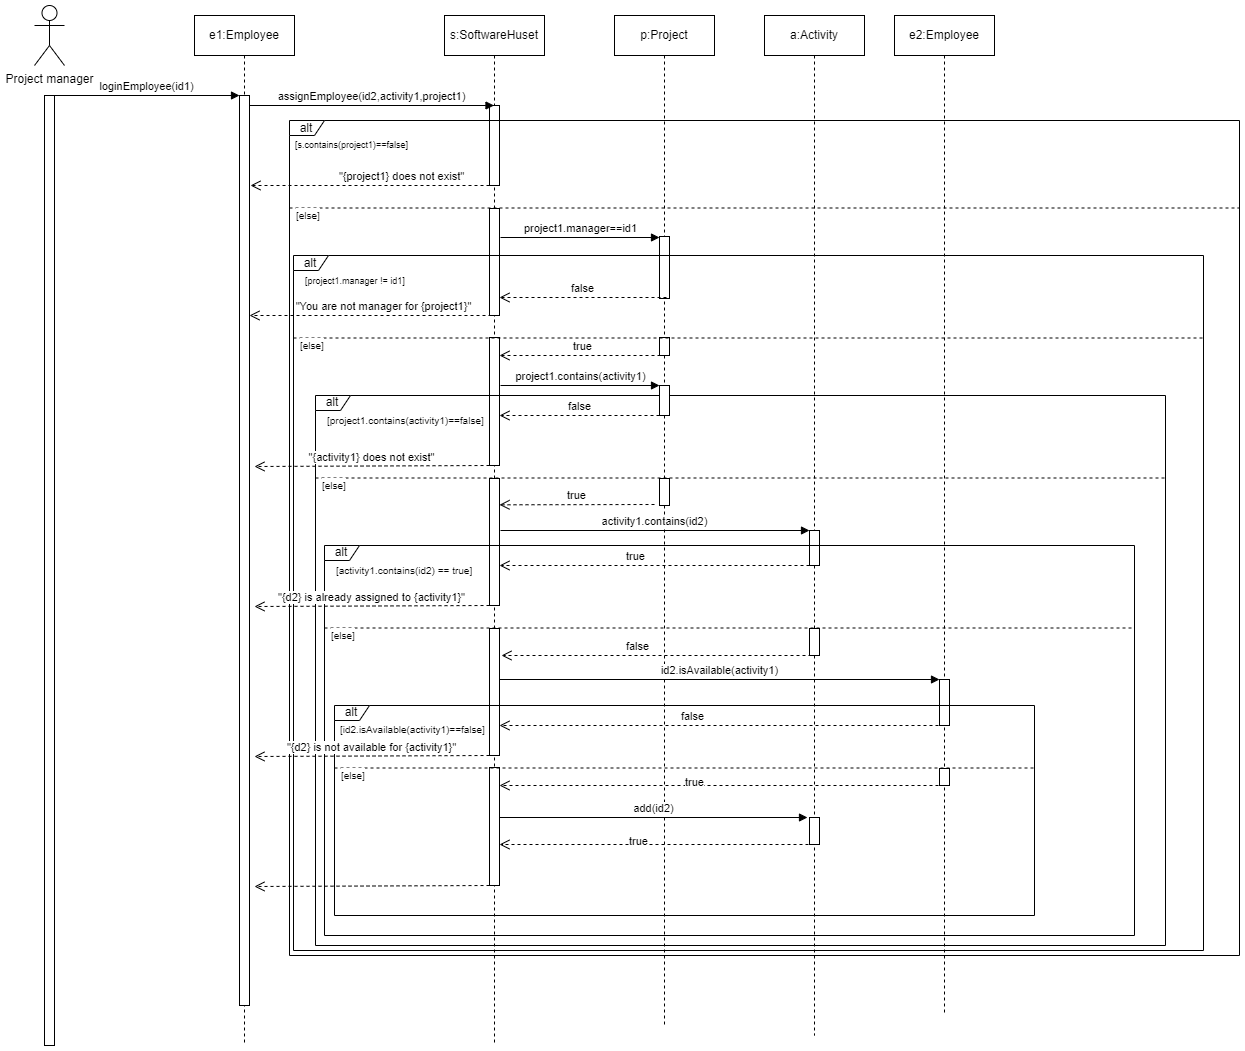

The diagram above was exported from draw.io. Its source (the exported page's mxGraphModel, read from the mxfile embedded in the PNG):
<mxGraphModel dx="2846" dy="1700" grid="1" gridSize="10" guides="1" tooltips="1" connect="1" arrows="1" fold="1" page="1" pageScale="1" pageWidth="827" pageHeight="1169" math="0" shadow="0">
  <root>
    <mxCell id="0" />
    <mxCell id="1" parent="0" />
    <mxCell id="4qO4aJvaroJU82O3elsu-108" value="e2:Employee" style="shape=umlLifeline;perimeter=lifelinePerimeter;whiteSpace=wrap;html=1;container=1;dropTarget=0;collapsible=0;recursiveResize=0;outlineConnect=0;portConstraint=eastwest;newEdgeStyle={&quot;curved&quot;:0,&quot;rounded&quot;:0};" vertex="1" parent="1">
      <mxGeometry x="910" y="40" width="100" height="1000" as="geometry" />
    </mxCell>
    <mxCell id="4qO4aJvaroJU82O3elsu-125" value="" style="html=1;points=[[0,0,0,0,5],[0,1,0,0,-5],[1,0,0,0,5],[1,1,0,0,-5]];perimeter=orthogonalPerimeter;outlineConnect=0;targetShapes=umlLifeline;portConstraint=eastwest;newEdgeStyle={&quot;curved&quot;:0,&quot;rounded&quot;:0};" vertex="1" parent="4qO4aJvaroJU82O3elsu-108">
      <mxGeometry x="45" y="664" width="10" height="46" as="geometry" />
    </mxCell>
    <mxCell id="4qO4aJvaroJU82O3elsu-55" value="a:Activity" style="shape=umlLifeline;perimeter=lifelinePerimeter;whiteSpace=wrap;html=1;container=1;dropTarget=0;collapsible=0;recursiveResize=0;outlineConnect=0;portConstraint=eastwest;newEdgeStyle={&quot;curved&quot;:0,&quot;rounded&quot;:0};" vertex="1" parent="1">
      <mxGeometry x="780" y="40" width="100" height="1020" as="geometry" />
    </mxCell>
    <mxCell id="4qO4aJvaroJU82O3elsu-105" value="" style="html=1;points=[[0,0,0,0,5],[0,1,0,0,-5],[1,0,0,0,5],[1,1,0,0,-5]];perimeter=orthogonalPerimeter;outlineConnect=0;targetShapes=umlLifeline;portConstraint=eastwest;newEdgeStyle={&quot;curved&quot;:0,&quot;rounded&quot;:0};" vertex="1" parent="4qO4aJvaroJU82O3elsu-55">
      <mxGeometry x="45" y="515" width="10" height="35" as="geometry" />
    </mxCell>
    <mxCell id="4qO4aJvaroJU82O3elsu-120" value="" style="html=1;points=[[0,0,0,0,5],[0,1,0,0,-5],[1,0,0,0,5],[1,1,0,0,-5]];perimeter=orthogonalPerimeter;outlineConnect=0;targetShapes=umlLifeline;portConstraint=eastwest;newEdgeStyle={&quot;curved&quot;:0,&quot;rounded&quot;:0};" vertex="1" parent="4qO4aJvaroJU82O3elsu-55">
      <mxGeometry x="45" y="613" width="10" height="27" as="geometry" />
    </mxCell>
    <mxCell id="4qO4aJvaroJU82O3elsu-8" value="s:SoftwareHuset" style="shape=umlLifeline;perimeter=lifelinePerimeter;whiteSpace=wrap;html=1;container=1;dropTarget=0;collapsible=0;recursiveResize=0;outlineConnect=0;portConstraint=eastwest;newEdgeStyle={&quot;curved&quot;:0,&quot;rounded&quot;:0};" vertex="1" parent="1">
      <mxGeometry x="460" y="40" width="100" height="1030" as="geometry" />
    </mxCell>
    <mxCell id="4qO4aJvaroJU82O3elsu-29" value="" style="html=1;points=[[0,0,0,0,5],[0,1,0,0,-5],[1,0,0,0,5],[1,1,0,0,-5]];perimeter=orthogonalPerimeter;outlineConnect=0;targetShapes=umlLifeline;portConstraint=eastwest;newEdgeStyle={&quot;curved&quot;:0,&quot;rounded&quot;:0};" vertex="1" parent="4qO4aJvaroJU82O3elsu-8">
      <mxGeometry x="45" y="90" width="10" height="80" as="geometry" />
    </mxCell>
    <mxCell id="4qO4aJvaroJU82O3elsu-57" value="" style="html=1;points=[[0,0,0,0,5],[0,1,0,0,-5],[1,0,0,0,5],[1,1,0,0,-5]];perimeter=orthogonalPerimeter;outlineConnect=0;targetShapes=umlLifeline;portConstraint=eastwest;newEdgeStyle={&quot;curved&quot;:0,&quot;rounded&quot;:0};" vertex="1" parent="4qO4aJvaroJU82O3elsu-8">
      <mxGeometry x="45" y="193" width="10" height="107" as="geometry" />
    </mxCell>
    <mxCell id="4qO4aJvaroJU82O3elsu-123" value="" style="html=1;points=[[0,0,0,0,5],[0,1,0,0,-5],[1,0,0,0,5],[1,1,0,0,-5]];perimeter=orthogonalPerimeter;outlineConnect=0;targetShapes=umlLifeline;portConstraint=eastwest;newEdgeStyle={&quot;curved&quot;:0,&quot;rounded&quot;:0};" vertex="1" parent="4qO4aJvaroJU82O3elsu-8">
      <mxGeometry x="45" y="613" width="10" height="127" as="geometry" />
    </mxCell>
    <mxCell id="4qO4aJvaroJU82O3elsu-132" value="" style="html=1;points=[[0,0,0,0,5],[0,1,0,0,-5],[1,0,0,0,5],[1,1,0,0,-5]];perimeter=orthogonalPerimeter;outlineConnect=0;targetShapes=umlLifeline;portConstraint=eastwest;newEdgeStyle={&quot;curved&quot;:0,&quot;rounded&quot;:0};" vertex="1" parent="4qO4aJvaroJU82O3elsu-8">
      <mxGeometry x="45" y="752" width="10" height="118" as="geometry" />
    </mxCell>
    <mxCell id="4qO4aJvaroJU82O3elsu-42" value="p:Project" style="shape=umlLifeline;perimeter=lifelinePerimeter;whiteSpace=wrap;html=1;container=1;dropTarget=0;collapsible=0;recursiveResize=0;outlineConnect=0;portConstraint=eastwest;newEdgeStyle={&quot;curved&quot;:0,&quot;rounded&quot;:0};" vertex="1" parent="1">
      <mxGeometry x="630" y="40" width="100" height="1010" as="geometry" />
    </mxCell>
    <mxCell id="4qO4aJvaroJU82O3elsu-75" value="" style="html=1;points=[[0,0,0,0,5],[0,1,0,0,-5],[1,0,0,0,5],[1,1,0,0,-5]];perimeter=orthogonalPerimeter;outlineConnect=0;targetShapes=umlLifeline;portConstraint=eastwest;newEdgeStyle={&quot;curved&quot;:0,&quot;rounded&quot;:0};" vertex="1" parent="4qO4aJvaroJU82O3elsu-42">
      <mxGeometry x="45" y="322" width="10" height="18" as="geometry" />
    </mxCell>
    <mxCell id="4qO4aJvaroJU82O3elsu-67" value="" style="html=1;points=[[0,0,0,0,5],[0,1,0,0,-5],[1,0,0,0,5],[1,1,0,0,-5]];perimeter=orthogonalPerimeter;outlineConnect=0;targetShapes=umlLifeline;portConstraint=eastwest;newEdgeStyle={&quot;curved&quot;:0,&quot;rounded&quot;:0};" vertex="1" parent="4qO4aJvaroJU82O3elsu-42">
      <mxGeometry x="45" y="221" width="10" height="62" as="geometry" />
    </mxCell>
    <mxCell id="4qO4aJvaroJU82O3elsu-81" value="" style="html=1;points=[[0,0,0,0,5],[0,1,0,0,-5],[1,0,0,0,5],[1,1,0,0,-5]];perimeter=orthogonalPerimeter;outlineConnect=0;targetShapes=umlLifeline;portConstraint=eastwest;newEdgeStyle={&quot;curved&quot;:0,&quot;rounded&quot;:0};" vertex="1" parent="4qO4aJvaroJU82O3elsu-42">
      <mxGeometry x="45" y="463" width="10" height="27" as="geometry" />
    </mxCell>
    <mxCell id="4qO4aJvaroJU82O3elsu-1" value="e1:Employee" style="shape=umlLifeline;perimeter=lifelinePerimeter;whiteSpace=wrap;html=1;container=1;dropTarget=0;collapsible=0;recursiveResize=0;outlineConnect=0;portConstraint=eastwest;newEdgeStyle={&quot;curved&quot;:0,&quot;rounded&quot;:0};" vertex="1" parent="1">
      <mxGeometry x="210" y="40" width="100" height="1030" as="geometry" />
    </mxCell>
    <mxCell id="4qO4aJvaroJU82O3elsu-7" value="" style="html=1;points=[[0,0,0,0,5],[0,1,0,0,-5],[1,0,0,0,5],[1,1,0,0,-5]];perimeter=orthogonalPerimeter;outlineConnect=0;targetShapes=umlLifeline;portConstraint=eastwest;newEdgeStyle={&quot;curved&quot;:0,&quot;rounded&quot;:0};" vertex="1" parent="4qO4aJvaroJU82O3elsu-1">
      <mxGeometry x="45" y="80" width="10" height="910" as="geometry" />
    </mxCell>
    <mxCell id="4qO4aJvaroJU82O3elsu-2" value="Project manager" style="shape=umlActor;verticalLabelPosition=bottom;verticalAlign=top;html=1;" vertex="1" parent="1">
      <mxGeometry x="50" y="30" width="30" height="60" as="geometry" />
    </mxCell>
    <mxCell id="4qO4aJvaroJU82O3elsu-5" value="" style="html=1;points=[[0,0,0,0,5],[0,1,0,0,-5],[1,0,0,0,5],[1,1,0,0,-5]];perimeter=orthogonalPerimeter;outlineConnect=0;targetShapes=umlLifeline;portConstraint=eastwest;newEdgeStyle={&quot;curved&quot;:0,&quot;rounded&quot;:0};" vertex="1" parent="1">
      <mxGeometry x="60" y="120" width="10" height="950" as="geometry" />
    </mxCell>
    <mxCell id="4qO4aJvaroJU82O3elsu-6" value="loginEmployee(id1)" style="html=1;verticalAlign=bottom;endArrow=block;curved=0;rounded=0;exitX=1;exitY=0;exitDx=0;exitDy=5;exitPerimeter=0;" edge="1" parent="1">
      <mxGeometry width="80" relative="1" as="geometry">
        <mxPoint x="70" y="120" as="sourcePoint" />
        <mxPoint x="255" y="120" as="targetPoint" />
      </mxGeometry>
    </mxCell>
    <mxCell id="4qO4aJvaroJU82O3elsu-82" value="" style="html=1;points=[[0,0,0,0,5],[0,1,0,0,-5],[1,0,0,0,5],[1,1,0,0,-5]];perimeter=orthogonalPerimeter;outlineConnect=0;targetShapes=umlLifeline;portConstraint=eastwest;newEdgeStyle={&quot;curved&quot;:0,&quot;rounded&quot;:0};" vertex="1" parent="1">
      <mxGeometry x="505" y="503" width="10" height="127" as="geometry" />
    </mxCell>
    <mxCell id="4qO4aJvaroJU82O3elsu-9" value="assignEmployee(id2,activity1,project1)" style="html=1;verticalAlign=bottom;endArrow=block;curved=0;rounded=0;exitX=1;exitY=0;exitDx=0;exitDy=5;exitPerimeter=0;" edge="1" parent="1" target="4qO4aJvaroJU82O3elsu-8">
      <mxGeometry width="80" relative="1" as="geometry">
        <mxPoint x="265" y="130" as="sourcePoint" />
        <mxPoint x="445" y="130" as="targetPoint" />
        <mxPoint as="offset" />
      </mxGeometry>
    </mxCell>
    <mxCell id="4qO4aJvaroJU82O3elsu-69" value="" style="html=1;points=[[0,0,0,0,5],[0,1,0,0,-5],[1,0,0,0,5],[1,1,0,0,-5]];perimeter=orthogonalPerimeter;outlineConnect=0;targetShapes=umlLifeline;portConstraint=eastwest;newEdgeStyle={&quot;curved&quot;:0,&quot;rounded&quot;:0};" vertex="1" parent="1">
      <mxGeometry x="505" y="362" width="10" height="128" as="geometry" />
    </mxCell>
    <mxCell id="4qO4aJvaroJU82O3elsu-39" value="alt" style="shape=umlFrame;whiteSpace=wrap;html=1;pointerEvents=0;recursiveResize=0;container=1;collapsible=0;width=35;height=15;" vertex="1" parent="1">
      <mxGeometry x="305" y="145" width="950" height="835" as="geometry" />
    </mxCell>
    <mxCell id="4qO4aJvaroJU82O3elsu-41" value="&lt;font style=&quot;font-size: 10px;&quot;&gt;[else]&lt;/font&gt;" style="line;strokeWidth=1;dashed=1;labelPosition=center;verticalLabelPosition=bottom;align=left;verticalAlign=top;spacingLeft=5;spacingTop=-9;html=1;whiteSpace=wrap;" vertex="1" parent="4qO4aJvaroJU82O3elsu-39">
      <mxGeometry y="85" width="950" height="5" as="geometry" />
    </mxCell>
    <mxCell id="4qO4aJvaroJU82O3elsu-43" value="&quot;{project1} does not exist&quot;" style="html=1;verticalAlign=bottom;endArrow=open;dashed=1;endSize=8;curved=0;rounded=0;" edge="1" parent="4qO4aJvaroJU82O3elsu-39">
      <mxGeometry x="-0.2643" relative="1" as="geometry">
        <mxPoint x="200" y="65" as="sourcePoint" />
        <mxPoint x="-39" y="65" as="targetPoint" />
        <mxPoint as="offset" />
      </mxGeometry>
    </mxCell>
    <mxCell id="4qO4aJvaroJU82O3elsu-46" value="alt" style="shape=umlFrame;whiteSpace=wrap;html=1;pointerEvents=0;recursiveResize=0;container=1;collapsible=0;width=35;height=15;" vertex="1" parent="4qO4aJvaroJU82O3elsu-39">
      <mxGeometry x="4" y="135" width="910" height="695" as="geometry" />
    </mxCell>
    <mxCell id="4qO4aJvaroJU82O3elsu-47" value="&lt;font style=&quot;font-size: 9px;&quot;&gt;[project1.manager != id1]&lt;/font&gt;" style="text;html=1;" vertex="1" parent="4qO4aJvaroJU82O3elsu-46">
      <mxGeometry width="100" height="20" relative="1" as="geometry">
        <mxPoint x="10" y="11" as="offset" />
      </mxGeometry>
    </mxCell>
    <mxCell id="4qO4aJvaroJU82O3elsu-48" value="&lt;font style=&quot;font-size: 10px;&quot;&gt;[else]&lt;/font&gt;" style="line;strokeWidth=1;dashed=1;labelPosition=center;verticalLabelPosition=bottom;align=left;verticalAlign=top;spacingLeft=5;spacingTop=-9;html=1;whiteSpace=wrap;" vertex="1" parent="4qO4aJvaroJU82O3elsu-46">
      <mxGeometry y="80" width="910" height="5" as="geometry" />
    </mxCell>
    <mxCell id="4qO4aJvaroJU82O3elsu-58" value="&quot;You are not manager for {project1}&quot;" style="html=1;verticalAlign=bottom;endArrow=open;dashed=1;endSize=8;curved=0;rounded=0;" edge="1" parent="4qO4aJvaroJU82O3elsu-46" target="4qO4aJvaroJU82O3elsu-7">
      <mxGeometry x="-0.0837" relative="1" as="geometry">
        <mxPoint x="204" y="60" as="sourcePoint" />
        <mxPoint x="-47" y="60" as="targetPoint" />
        <mxPoint as="offset" />
      </mxGeometry>
    </mxCell>
    <mxCell id="4qO4aJvaroJU82O3elsu-68" value="false" style="html=1;verticalAlign=bottom;endArrow=open;dashed=1;endSize=8;curved=0;rounded=0;" edge="1" parent="4qO4aJvaroJU82O3elsu-46">
      <mxGeometry relative="1" as="geometry">
        <mxPoint x="373" y="42" as="sourcePoint" />
        <mxPoint x="206" y="42" as="targetPoint" />
      </mxGeometry>
    </mxCell>
    <mxCell id="4qO4aJvaroJU82O3elsu-62" value="alt" style="shape=umlFrame;whiteSpace=wrap;html=1;pointerEvents=0;recursiveResize=0;container=1;collapsible=0;width=35;height=15;" vertex="1" parent="4qO4aJvaroJU82O3elsu-46">
      <mxGeometry x="22" y="140" width="850" height="550" as="geometry" />
    </mxCell>
    <mxCell id="4qO4aJvaroJU82O3elsu-63" value="&lt;font size=&quot;1&quot;&gt;[project1.contains(activity1)==false]&lt;/font&gt;" style="text;html=1;" vertex="1" parent="4qO4aJvaroJU82O3elsu-62">
      <mxGeometry width="100" height="20" relative="1" as="geometry">
        <mxPoint x="10" y="11" as="offset" />
      </mxGeometry>
    </mxCell>
    <mxCell id="4qO4aJvaroJU82O3elsu-64" value="&lt;font style=&quot;font-size: 10px;&quot;&gt;[else]&lt;/font&gt;" style="line;strokeWidth=1;dashed=1;labelPosition=center;verticalLabelPosition=bottom;align=left;verticalAlign=top;spacingLeft=5;spacingTop=-9;html=1;whiteSpace=wrap;" vertex="1" parent="4qO4aJvaroJU82O3elsu-62">
      <mxGeometry y="80" width="850" height="5" as="geometry" />
    </mxCell>
    <mxCell id="4qO4aJvaroJU82O3elsu-99" value="&quot;{activity1} does not exist&quot;" style="html=1;verticalAlign=bottom;endArrow=open;dashed=1;endSize=8;curved=0;rounded=0;" edge="1" parent="4qO4aJvaroJU82O3elsu-62">
      <mxGeometry relative="1" as="geometry">
        <mxPoint x="174" y="70" as="sourcePoint" />
        <mxPoint x="-61" y="71" as="targetPoint" />
      </mxGeometry>
    </mxCell>
    <mxCell id="4qO4aJvaroJU82O3elsu-84" value="alt" style="shape=umlFrame;whiteSpace=wrap;html=1;pointerEvents=0;recursiveResize=0;container=1;collapsible=0;width=35;height=15;" vertex="1" parent="4qO4aJvaroJU82O3elsu-62">
      <mxGeometry x="9" y="150" width="810" height="390" as="geometry" />
    </mxCell>
    <mxCell id="4qO4aJvaroJU82O3elsu-85" value="&lt;font size=&quot;1&quot;&gt;[activity1.contains(id2) == true]&lt;/font&gt;" style="text;html=1;" vertex="1" parent="4qO4aJvaroJU82O3elsu-84">
      <mxGeometry width="100" height="20" relative="1" as="geometry">
        <mxPoint x="10" y="11" as="offset" />
      </mxGeometry>
    </mxCell>
    <mxCell id="4qO4aJvaroJU82O3elsu-86" value="&lt;font style=&quot;font-size: 10px;&quot;&gt;[else]&lt;/font&gt;" style="line;strokeWidth=1;dashed=1;labelPosition=center;verticalLabelPosition=bottom;align=left;verticalAlign=top;spacingLeft=5;spacingTop=-9;html=1;whiteSpace=wrap;" vertex="1" parent="4qO4aJvaroJU82O3elsu-84">
      <mxGeometry y="80" width="810" height="5" as="geometry" />
    </mxCell>
    <mxCell id="4qO4aJvaroJU82O3elsu-106" value="true" style="html=1;verticalAlign=bottom;endArrow=open;dashed=1;endSize=8;curved=0;rounded=0;" edge="1" parent="4qO4aJvaroJU82O3elsu-84" target="4qO4aJvaroJU82O3elsu-82">
      <mxGeometry x="0.129" relative="1" as="geometry">
        <mxPoint x="485" y="20" as="sourcePoint" />
        <mxPoint x="330" y="20.309999999999945" as="targetPoint" />
        <mxPoint as="offset" />
      </mxGeometry>
    </mxCell>
    <mxCell id="4qO4aJvaroJU82O3elsu-107" value="&quot;{d2} is already assigned to {activity1}&quot;" style="html=1;verticalAlign=bottom;endArrow=open;dashed=1;endSize=8;curved=0;rounded=0;" edge="1" parent="4qO4aJvaroJU82O3elsu-84">
      <mxGeometry relative="1" as="geometry">
        <mxPoint x="165" y="60" as="sourcePoint" />
        <mxPoint x="-70" y="61" as="targetPoint" />
      </mxGeometry>
    </mxCell>
    <mxCell id="4qO4aJvaroJU82O3elsu-122" value="false" style="html=1;verticalAlign=bottom;endArrow=open;dashed=1;endSize=8;curved=0;rounded=0;" edge="1" parent="4qO4aJvaroJU82O3elsu-84">
      <mxGeometry x="0.129" relative="1" as="geometry">
        <mxPoint x="487" y="110" as="sourcePoint" />
        <mxPoint x="177" y="110" as="targetPoint" />
        <mxPoint as="offset" />
      </mxGeometry>
    </mxCell>
    <mxCell id="4qO4aJvaroJU82O3elsu-117" value="alt" style="shape=umlFrame;whiteSpace=wrap;html=1;pointerEvents=0;recursiveResize=0;container=1;collapsible=0;width=35;height=15;" vertex="1" parent="4qO4aJvaroJU82O3elsu-84">
      <mxGeometry x="10" y="160" width="700" height="210" as="geometry" />
    </mxCell>
    <mxCell id="4qO4aJvaroJU82O3elsu-118" value="&lt;div&gt;&lt;span style=&quot;text-align: center; background-color: rgb(255, 255, 255);&quot;&gt;&lt;font style=&quot;font-size: 10px;&quot;&gt;[id2.isAvailable(activity1)==false]&lt;/font&gt;&lt;/span&gt;&lt;font size=&quot;1&quot;&gt;&lt;br&gt;&lt;/font&gt;&lt;/div&gt;" style="text;html=1;" vertex="1" parent="4qO4aJvaroJU82O3elsu-117">
      <mxGeometry width="100" height="20" relative="1" as="geometry">
        <mxPoint x="4" y="10" as="offset" />
      </mxGeometry>
    </mxCell>
    <mxCell id="4qO4aJvaroJU82O3elsu-119" value="&lt;font style=&quot;font-size: 10px;&quot;&gt;[else]&lt;/font&gt;" style="line;strokeWidth=1;dashed=1;labelPosition=center;verticalLabelPosition=bottom;align=left;verticalAlign=top;spacingLeft=5;spacingTop=-9;html=1;whiteSpace=wrap;" vertex="1" parent="4qO4aJvaroJU82O3elsu-117">
      <mxGeometry y="60" width="700" height="5" as="geometry" />
    </mxCell>
    <mxCell id="4qO4aJvaroJU82O3elsu-128" value="false" style="html=1;verticalAlign=bottom;endArrow=open;dashed=1;endSize=8;curved=0;rounded=0;" edge="1" parent="4qO4aJvaroJU82O3elsu-117" target="4qO4aJvaroJU82O3elsu-123">
      <mxGeometry x="0.129" relative="1" as="geometry">
        <mxPoint x="610" y="20" as="sourcePoint" />
        <mxPoint x="300" y="20" as="targetPoint" />
        <mxPoint as="offset" />
      </mxGeometry>
    </mxCell>
    <mxCell id="4qO4aJvaroJU82O3elsu-129" value="&quot;{d2} is not available for {activity1}&quot;" style="html=1;verticalAlign=bottom;endArrow=open;dashed=1;endSize=8;curved=0;rounded=0;" edge="1" parent="4qO4aJvaroJU82O3elsu-117">
      <mxGeometry relative="1" as="geometry">
        <mxPoint x="155" y="50" as="sourcePoint" />
        <mxPoint x="-80" y="51" as="targetPoint" />
      </mxGeometry>
    </mxCell>
    <mxCell id="4qO4aJvaroJU82O3elsu-133" value="true" style="html=1;verticalAlign=bottom;endArrow=open;dashed=1;endSize=8;curved=0;rounded=0;" edge="1" parent="4qO4aJvaroJU82O3elsu-117" target="4qO4aJvaroJU82O3elsu-132">
      <mxGeometry x="0.1236" y="6" relative="1" as="geometry">
        <mxPoint x="610" y="80" as="sourcePoint" />
        <mxPoint x="300" y="80" as="targetPoint" />
        <mxPoint as="offset" />
      </mxGeometry>
    </mxCell>
    <mxCell id="4qO4aJvaroJU82O3elsu-135" value="" style="html=1;points=[[0,0,0,0,5],[0,1,0,0,-5],[1,0,0,0,5],[1,1,0,0,-5]];perimeter=orthogonalPerimeter;outlineConnect=0;targetShapes=umlLifeline;portConstraint=eastwest;newEdgeStyle={&quot;curved&quot;:0,&quot;rounded&quot;:0};" vertex="1" parent="4qO4aJvaroJU82O3elsu-117">
      <mxGeometry x="475" y="112" width="10" height="27" as="geometry" />
    </mxCell>
    <mxCell id="4qO4aJvaroJU82O3elsu-126" value="id2.isAvailable(activity1)" style="html=1;verticalAlign=bottom;endArrow=block;curved=0;rounded=0;" edge="1" parent="4qO4aJvaroJU82O3elsu-84" source="4qO4aJvaroJU82O3elsu-123">
      <mxGeometry width="80" relative="1" as="geometry">
        <mxPoint x="180" y="134" as="sourcePoint" />
        <mxPoint x="615" y="134" as="targetPoint" />
      </mxGeometry>
    </mxCell>
    <mxCell id="4qO4aJvaroJU82O3elsu-77" value="" style="html=1;points=[[0,0,0,0,5],[0,1,0,0,-5],[1,0,0,0,5],[1,1,0,0,-5]];perimeter=orthogonalPerimeter;outlineConnect=0;targetShapes=umlLifeline;portConstraint=eastwest;newEdgeStyle={&quot;curved&quot;:0,&quot;rounded&quot;:0};" vertex="1" parent="4qO4aJvaroJU82O3elsu-62">
      <mxGeometry x="344" y="-10" width="10" height="30" as="geometry" />
    </mxCell>
    <mxCell id="4qO4aJvaroJU82O3elsu-79" value="false" style="html=1;verticalAlign=bottom;endArrow=open;dashed=1;endSize=8;curved=0;rounded=0;exitX=0;exitY=1;exitDx=0;exitDy=-5;exitPerimeter=0;" edge="1" parent="4qO4aJvaroJU82O3elsu-62">
      <mxGeometry relative="1" as="geometry">
        <mxPoint x="344" y="20" as="sourcePoint" />
        <mxPoint x="184" y="20" as="targetPoint" />
      </mxGeometry>
    </mxCell>
    <mxCell id="4qO4aJvaroJU82O3elsu-76" value="true" style="html=1;verticalAlign=bottom;endArrow=open;dashed=1;endSize=8;curved=0;rounded=0;" edge="1" parent="4qO4aJvaroJU82O3elsu-46">
      <mxGeometry relative="1" as="geometry">
        <mxPoint x="373" y="100" as="sourcePoint" />
        <mxPoint x="206" y="100" as="targetPoint" />
      </mxGeometry>
    </mxCell>
    <mxCell id="4qO4aJvaroJU82O3elsu-78" value="project1.contains(activity1)" style="html=1;verticalAlign=bottom;endArrow=block;curved=0;rounded=0;" edge="1" parent="4qO4aJvaroJU82O3elsu-46">
      <mxGeometry width="80" relative="1" as="geometry">
        <mxPoint x="207" y="130" as="sourcePoint" />
        <mxPoint x="366" y="130" as="targetPoint" />
        <mxPoint as="offset" />
      </mxGeometry>
    </mxCell>
    <mxCell id="4qO4aJvaroJU82O3elsu-54" value="&lt;font style=&quot;font-size: 9px;&quot;&gt;[s.contains(project1)==false]&lt;/font&gt;" style="text;html=1;" vertex="1" parent="4qO4aJvaroJU82O3elsu-39">
      <mxGeometry x="4" y="10" width="100" height="20" as="geometry" />
    </mxCell>
    <mxCell id="4qO4aJvaroJU82O3elsu-66" value="project1.manager==id1" style="html=1;verticalAlign=bottom;endArrow=block;curved=0;rounded=0;" edge="1" parent="4qO4aJvaroJU82O3elsu-39">
      <mxGeometry width="80" relative="1" as="geometry">
        <mxPoint x="211" y="117" as="sourcePoint" />
        <mxPoint x="370" y="117" as="targetPoint" />
      </mxGeometry>
    </mxCell>
    <mxCell id="4qO4aJvaroJU82O3elsu-83" value="true" style="html=1;verticalAlign=bottom;endArrow=open;dashed=1;endSize=8;curved=0;rounded=0;" edge="1" parent="1">
      <mxGeometry relative="1" as="geometry">
        <mxPoint x="670" y="529" as="sourcePoint" />
        <mxPoint x="515" y="529.31" as="targetPoint" />
      </mxGeometry>
    </mxCell>
    <mxCell id="4qO4aJvaroJU82O3elsu-104" value="activity1.contains(id2)" style="html=1;verticalAlign=bottom;endArrow=block;curved=0;rounded=0;" edge="1" parent="1" target="4qO4aJvaroJU82O3elsu-105">
      <mxGeometry x="-0.0001" width="80" relative="1" as="geometry">
        <mxPoint x="516" y="555" as="sourcePoint" />
        <mxPoint x="827" y="546" as="targetPoint" />
        <mxPoint as="offset" />
      </mxGeometry>
    </mxCell>
    <mxCell id="4qO4aJvaroJU82O3elsu-131" value="" style="html=1;points=[[0,0,0,0,5],[0,1,0,0,-5],[1,0,0,0,5],[1,1,0,0,-5]];perimeter=orthogonalPerimeter;outlineConnect=0;targetShapes=umlLifeline;portConstraint=eastwest;newEdgeStyle={&quot;curved&quot;:0,&quot;rounded&quot;:0};" vertex="1" parent="1">
      <mxGeometry x="955" y="793" width="10" height="17" as="geometry" />
    </mxCell>
    <mxCell id="4qO4aJvaroJU82O3elsu-134" value="add(id2)" style="html=1;verticalAlign=bottom;endArrow=block;curved=0;rounded=0;" edge="1" parent="1">
      <mxGeometry width="80" relative="1" as="geometry">
        <mxPoint x="515" y="842" as="sourcePoint" />
        <mxPoint x="823" y="842" as="targetPoint" />
      </mxGeometry>
    </mxCell>
    <mxCell id="4qO4aJvaroJU82O3elsu-136" value="true" style="html=1;verticalAlign=bottom;endArrow=open;dashed=1;endSize=8;curved=0;rounded=0;" edge="1" parent="1">
      <mxGeometry x="0.1236" y="6" relative="1" as="geometry">
        <mxPoint x="830" y="869" as="sourcePoint" />
        <mxPoint x="515" y="869" as="targetPoint" />
        <mxPoint as="offset" />
      </mxGeometry>
    </mxCell>
    <mxCell id="4qO4aJvaroJU82O3elsu-137" value="" style="html=1;verticalAlign=bottom;endArrow=open;dashed=1;endSize=8;curved=0;rounded=0;" edge="1" parent="1">
      <mxGeometry relative="1" as="geometry">
        <mxPoint x="505" y="910" as="sourcePoint" />
        <mxPoint x="270" y="911" as="targetPoint" />
      </mxGeometry>
    </mxCell>
  </root>
</mxGraphModel>